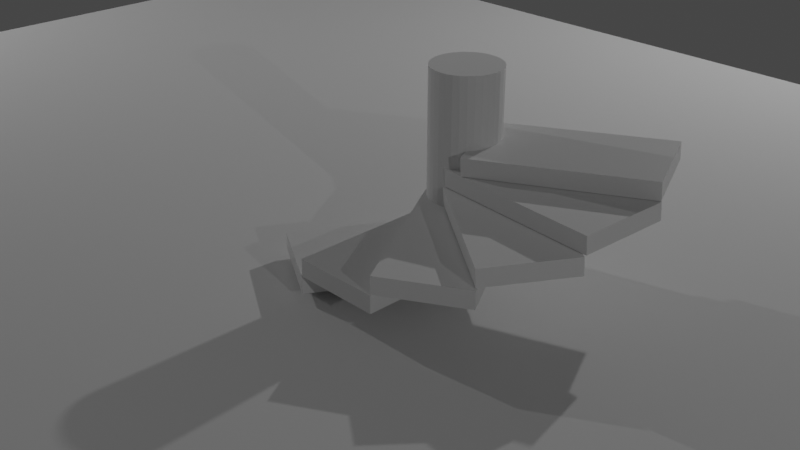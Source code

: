 # Source: stairs.blend  (saved by Blender 2.90.8; exported with 4.5.12 LTS)
import bpy
from mathutils import Matrix  # noqa: F401  (used for matrix-valued properties, if any)

bpy.ops.wm.read_factory_settings(use_empty=True)
scene = bpy.context.scene
scene.name = 'Scene'

# ---- collections
col_collection = bpy.data.collections.new('Collection'); scene.collection.children.link(col_collection)
col_cubes = bpy.data.collections.new('Cubes'); scene.collection.children.link(col_cubes)

# ---- materials (node trees are filled in below, after node groups)
mat_material = bpy.data.materials.new('Material')
mat_material.alpha_threshold = 0.0
mat_material.use_transparent_shadow = False
mat_material.line_color = (0.0, 0.0, 0.0, 1.0)

# ---- material node trees
mat_material.use_nodes = True; mat_material.node_tree.nodes.clear()
_N = mat_material.node_tree.nodes; _L = mat_material.node_tree.links
n0 = _N.new('ShaderNodeOutputMaterial'); n0.name = 'Material Output'; n0.location = (300, 300)
n1 = _N.new('ShaderNodeBsdfPrincipled'); n1.name = 'Principled BSDF'; n1.location = (10, 300)
n1.distribution = 'GGX'
n1.subsurface_method = 'BURLEY'
n1.inputs[2].default_value = 0.4
n1.inputs[3].default_value = 1.45
n1.inputs[27].default_value = (0.0, 0.0, 0.0, 1.0)
n1.inputs[28].default_value = 1.0
_L.new(n1.outputs[0], n0.inputs[0])
n0.is_active_output = True

# ---- world
world_world = bpy.data.worlds.new('World'); scene.world = world_world
world_world.use_nodes = True; world_world.node_tree.nodes.clear()
_N = world_world.node_tree.nodes; _L = world_world.node_tree.links
n0 = _N.new('ShaderNodeOutputWorld'); n0.name = 'World Output'; n0.location = (300, 300)
n1 = _N.new('ShaderNodeBackground'); n1.name = 'Background'; n1.location = (10, 300)
n1.inputs[0].default_value = (0.05088, 0.05088, 0.05088, 1.0)
_L.new(n1.outputs[0], n0.inputs[0])
n0.is_active_output = True
world_world.color = (0.05088, 0.05088, 0.05088)
world_world.use_sun_shadow = False
world_world.sun_shadow_jitter_overblur = 0.0

# ---- cameras
cam_camera = bpy.data.cameras.new('Camera')
cam_camera.clip_end = 100.0
cam_camera.ortho_scale = 7.314

# ---- lights
light_light = bpy.data.lights.new('Light', 'POINT')
light_light.transmission_factor = 0.0
light_light.energy = 1000.0
light_light.shadow_soft_size = 0.1
light_light.shadow_maximum_resolution = 0.006
light_light.use_absolute_resolution = True
light_light_001 = bpy.data.lights.new('Light.001', 'POINT')
light_light_001.transmission_factor = 0.0
light_light_001.energy = 1000.0
light_light_001.shadow_soft_size = 0.1
light_light_001.shadow_maximum_resolution = 0.006
light_light_001.use_absolute_resolution = True
light_light_002 = bpy.data.lights.new('Light.002', 'POINT')
light_light_002.transmission_factor = 0.0
light_light_002.energy = 1000.0
light_light_002.shadow_soft_size = 0.1
light_light_002.shadow_maximum_resolution = 0.006
light_light_002.use_absolute_resolution = True

# ---- meshes
me_cylinder = bpy.data.meshes.new('Cylinder')
me_cylinder.from_pydata([(0.0, 0.394, -1.038), (0.0, 0.394, 1.038), (0.07686, 0.3864, -1.038), (0.07686, 0.3864, 1.038), (0.1508, 0.364, -1.038), (0.1508, 0.364, 1.038), (0.2189, 0.3276, -1.038), (0.2189, 0.3276, 1.038), (0.2786, 0.2786, -1.038), (0.2786, 0.2786, 1.038), (0.3276, 0.2189, -1.038), (0.3276, 0.2189, 1.038), (0.364, 0.1508, -1.038), (0.364, 0.1508, 1.038), (0.3864, 0.07686, -1.038), (0.3864, 0.07686, 1.038), (0.394, 2.974e-08, -1.038), (0.394, 2.974e-08, 1.038), (0.3864, -0.07686, -1.038), (0.3864, -0.07686, 1.038), (0.364, -0.1508, -1.038), (0.364, -0.1508, 1.038), (0.3276, -0.2189, -1.038), (0.3276, -0.2189, 1.038), (0.2786, -0.2786, -1.038), (0.2786, -0.2786, 1.038), (0.2189, -0.3276, -1.038), (0.2189, -0.3276, 1.038), (0.1508, -0.364, -1.038), (0.1508, -0.364, 1.038), (0.07686, -0.3864, -1.038), (0.07686, -0.3864, 1.038), (-1.284e-07, -0.394, -1.038), (-1.284e-07, -0.394, 1.038), (-0.07686, -0.3864, -1.038), (-0.07686, -0.3864, 1.038), (-0.1508, -0.364, -1.038), (-0.1508, -0.364, 1.038), (-0.2189, -0.3276, -1.038), (-0.2189, -0.3276, 1.038), (-0.2786, -0.2786, -1.038), (-0.2786, -0.2786, 1.038), (-0.3276, -0.2189, -1.038), (-0.3276, -0.2189, 1.038), (-0.364, -0.1508, -1.038), (-0.364, -0.1508, 1.038), (-0.3864, -0.07686, -1.038), (-0.3864, -0.07686, 1.038), (-0.394, 3.804e-07, -1.038), (-0.394, 3.804e-07, 1.038), (-0.3864, 0.07686, -1.038), (-0.3864, 0.07686, 1.038), (-0.364, 0.1508, -1.038), (-0.364, 0.1508, 1.038), (-0.3276, 0.2189, -1.038), (-0.3276, 0.2189, 1.038), (-0.2786, 0.2786, -1.038), (-0.2786, 0.2786, 1.038), (-0.2189, 0.3276, -1.038), (-0.2189, 0.3276, 1.038), (-0.1508, 0.364, -1.038), (-0.1508, 0.364, 1.038), (-0.07686, 0.3864, -1.038), (-0.07686, 0.3864, 1.038)], [], [(0, 1, 3, 2), (2, 3, 5, 4), (4, 5, 7, 6), (6, 7, 9, 8), (8, 9, 11, 10), (10, 11, 13, 12), (12, 13, 15, 14), (14, 15, 17, 16), (16, 17, 19, 18), (18, 19, 21, 20), (20, 21, 23, 22), (22, 23, 25, 24), (24, 25, 27, 26), (26, 27, 29, 28), (28, 29, 31, 30), (30, 31, 33, 32), (32, 33, 35, 34), (34, 35, 37, 36), (36, 37, 39, 38), (38, 39, 41, 40), (40, 41, 43, 42), (42, 43, 45, 44), (44, 45, 47, 46), (46, 47, 49, 48), (48, 49, 51, 50), (50, 51, 53, 52), (52, 53, 55, 54), (54, 55, 57, 56), (56, 57, 59, 58), (58, 59, 61, 60), (3, 1, 63, 61, 59, 57, 55, 53, 51, 49, 47, 45, 43, 41, 39, 37, 35, 33, 31, 29, 27, 25, 23, 21, 19, 17, 15, 13, 11, 9, 7, 5), (60, 61, 63, 62), (62, 63, 1, 0), (0, 2, 4, 6, 8, 10, 12, 14, 16, 18, 20, 22, 24, 26, 28, 30, 32, 34, 36, 38, 40, 42, 44, 46, 48, 50, 52, 54, 56, 58, 60, 62)])
_uv = me_cylinder.uv_layers.new(name='UVMap')
_uv.uv.foreach_set('vector', [1.0, 0.5, 1.0, 1.0, 0.9688, 1.0, 0.9688, 0.5, 0.9688, 0.5, 0.9688, 1.0, 0.9375, 1.0, 0.9375, 0.5, 0.9375, 0.5, 0.9375, 1.0, 0.9062, 1.0, 0.9062, 0.5, 0.9062, 0.5, 0.9062, 1.0, 0.875, 1.0, 0.875, 0.5, 0.875, 0.5, 0.875, 1.0, 0.8438, 1.0, 0.8438, 0.5, 0.8438, 0.5, 0.8438, 1.0, 0.8125, 1.0, 0.8125, 0.5, 0.8125, 0.5, 0.8125, 1.0, 0.7812, 1.0, 0.7812, 0.5, 0.7812, 0.5, 0.7812, 1.0, 0.75, 1.0, 0.75, 0.5, 0.75, 0.5, 0.75, 1.0, 0.7188, 1.0, 0.7188, 0.5, 0.7188, 0.5, 0.7188, 1.0, 0.6875, 1.0, 0.6875, 0.5, 0.6875, 0.5, 0.6875, 1.0, 0.6562, 1.0, 0.6562, 0.5, 0.6562, 0.5, 0.6562, 1.0, 0.625, 1.0, 0.625, 0.5, 0.625, 0.5, 0.625, 1.0, 0.5938, 1.0, 0.5938, 0.5, 0.5938, 0.5, 0.5938, 1.0, 0.5625, 1.0, 0.5625, 0.5, 0.5625, 0.5, 0.5625, 1.0, 0.5312, 1.0, 0.5312, 0.5, 0.5312, 0.5, 0.5312, 1.0, 0.5, 1.0, 0.5, 0.5, 0.5, 0.5, 0.5, 1.0, 0.4688, 1.0, 0.4688, 0.5, 0.4688, 0.5, 0.4688, 1.0, 0.4375, 1.0, 0.4375, 0.5, 0.4375, 0.5, 0.4375, 1.0, 0.4062, 1.0, 0.4062, 0.5, 0.4062, 0.5, 0.4062, 1.0, 0.375, 1.0, 0.375, 0.5, 0.375, 0.5, 0.375, 1.0, 0.3438, 1.0, 0.3438, 0.5, 0.3438, 0.5, 0.3438, 1.0, 0.3125, 1.0, 0.3125, 0.5, 0.3125, 0.5, 0.3125, 1.0, 0.2812, 1.0, 0.2812, 0.5, 0.2812, 0.5, 0.2812, 1.0, 0.25, 1.0, 0.25, 0.5, 0.25, 0.5, 0.25, 1.0, 0.2188, 1.0, 0.2188, 0.5, 0.2188, 0.5, 0.2188, 1.0, 0.1875, 1.0, 0.1875, 0.5, 0.1875, 0.5, 0.1875, 1.0, 0.1562, 1.0, 0.1562, 0.5, 0.1562, 0.5, 0.1562, 1.0, 0.125, 1.0, 0.125, 0.5, 0.125, 0.5, 0.125, 1.0, 0.09375, 1.0, 0.09375, 0.5, 0.09375, 0.5, 0.09375, 1.0, 0.0625, 1.0, 0.0625, 0.5, 0.2968, 0.4854, 0.25, 0.49, 0.2032, 0.4854, 0.1582, 0.4717, 0.1167, 0.4496, 0.08029, 0.4197, 0.05045, 0.3833, 0.02827, 0.3418, 0.01461, 0.2968, 0.01, 0.25, 0.01461, 0.2032, 0.02827, 0.1582, 0.05045, 0.1167, 0.08029, 0.08029, 0.1167, 0.05045, 0.1582, 0.02827, 0.2032, 0.01461, 0.25, 0.01, 0.2968, 0.01461, 0.3418, 0.02827, 0.3833, 0.05045, 0.4197, 0.08029, 0.4496, 0.1167, 0.4717, 0.1582, 0.4854, 0.2032, 0.49, 0.25, 0.4854, 0.2968, 0.4717, 0.3418, 0.4496, 0.3833, 0.4197, 0.4197, 0.3833, 0.4496, 0.3418, 0.4717, 0.0625, 0.5, 0.0625, 1.0, 0.03125, 1.0, 0.03125, 0.5, 0.03125, 0.5, 0.03125, 1.0, 0.0, 1.0, 0.0, 0.5, 0.75, 0.49, 0.7968, 0.4854, 0.8418, 0.4717, 0.8833, 0.4496, 0.9197, 0.4197, 0.9496, 0.3833, 0.9717, 0.3418, 0.9854, 0.2968, 0.99, 0.25, 0.9854, 0.2032, 0.9717, 0.1582, 0.9496, 0.1167, 0.9197, 0.08029, 0.8833, 0.05045, 0.8418, 0.02827, 0.7968, 0.01461, 0.75, 0.01, 0.7032, 0.01461, 0.6582, 0.02827, 0.6167, 0.05045, 0.5803, 0.08029, 0.5504, 0.1167, 0.5283, 0.1582, 0.5146, 0.2032, 0.51, 0.25, 0.5146, 0.2968, 0.5283, 0.3418, 0.5504, 0.3833, 0.5803, 0.4197, 0.6167, 0.4496, 0.6582, 0.4717, 0.7032, 0.4854])
me_cylinder.use_remesh_fix_poles = True
me_cylinder.use_remesh_preserve_attributes = False
me_cylinder.use_mirror_vertex_groups = False
me_cylinder.update()
me_plane = bpy.data.meshes.new('Plane')
me_plane.from_pydata([(-9.855, -9.855, 0.0), (9.855, -9.855, 0.0), (-9.855, 9.855, 0.0), (9.855, 9.855, 0.0)], [], [(0, 1, 3, 2)])
_uv = me_plane.uv_layers.new(name='UVMap')
_uv.uv.foreach_set('vector', [0.0, 0.0, 1.0, 0.0, 1.0, 1.0, 0.0, 1.0])
me_plane.use_remesh_fix_poles = True
me_plane.use_remesh_preserve_attributes = False
me_plane.use_mirror_vertex_groups = False
me_plane.update()
me_cube = bpy.data.meshes.new('Cube')
me_cube.from_pydata([(0.9268, 0.6253, 0.1), (0.9268, 0.6253, -0.1), (-0.05588, -1.117, 0.1), (-0.05588, -1.117, -0.1), (0.05588, 1.117, 0.1), (0.05588, 1.117, -0.1), (-0.9268, -0.6253, 0.1), (-0.9268, -0.6253, -0.1)], [], [(0, 4, 6, 2), (3, 2, 6, 7), (7, 6, 4, 5), (5, 1, 3, 7), (1, 0, 2, 3), (5, 4, 0, 1)])
_uv = me_cube.uv_layers.new(name='UVMap')
_uv.uv.foreach_set('vector', [0.625, 0.5, 0.875, 0.5, 0.875, 0.75, 0.625, 0.75, 0.375, 0.75, 0.625, 0.75, 0.625, 1.0, 0.375, 1.0, 0.375, 0.0, 0.625, 0.0, 0.625, 0.25, 0.375, 0.25, 0.125, 0.5, 0.375, 0.5, 0.375, 0.75, 0.125, 0.75, 0.375, 0.5, 0.625, 0.5, 0.625, 0.75, 0.375, 0.75, 0.375, 0.25, 0.625, 0.25, 0.625, 0.5, 0.375, 0.5])
me_cube.materials.append(mat_material)
me_cube.use_remesh_preserve_volume = False
me_cube.use_remesh_preserve_attributes = False
me_cube.use_mirror_vertex_groups = False
me_cube.update()
me_cube_001 = bpy.data.meshes.new('Cube.001')
me_cube_001.from_pydata([(0.49, 1.005, 0.1), (0.49, 1.005, -0.1), (0.5099, -0.995, 0.1), (0.5099, -0.995, -0.1), (-0.5099, 0.995, 0.1), (-0.5099, 0.995, -0.1), (-0.49, -1.005, 0.1), (-0.49, -1.005, -0.1)], [], [(0, 4, 6, 2), (3, 2, 6, 7), (7, 6, 4, 5), (5, 1, 3, 7), (1, 0, 2, 3), (5, 4, 0, 1)])
_uv = me_cube_001.uv_layers.new(name='UVMap')
_uv.uv.foreach_set('vector', [0.625, 0.5, 0.875, 0.5, 0.875, 0.75, 0.625, 0.75, 0.375, 0.75, 0.625, 0.75, 0.625, 1.0, 0.375, 1.0, 0.375, 0.0, 0.625, 0.0, 0.625, 0.25, 0.375, 0.25, 0.125, 0.5, 0.375, 0.5, 0.375, 0.75, 0.125, 0.75, 0.375, 0.5, 0.625, 0.5, 0.625, 0.75, 0.375, 0.75, 0.375, 0.25, 0.625, 0.25, 0.625, 0.5, 0.375, 0.5])
me_cube_001.materials.append(mat_material)
me_cube_001.use_remesh_preserve_volume = False
me_cube_001.use_remesh_preserve_attributes = False
me_cube_001.use_mirror_vertex_groups = False
me_cube_001.update()
me_cube_002 = bpy.data.meshes.new('Cube.002')
me_cube_002.from_pydata([(-0.07809, 1.115, 0.1), (-0.07809, 1.115, -0.1), (0.9391, -0.6067, 0.1), (0.9391, -0.6067, -0.1), (-0.9391, 0.6067, 0.1), (-0.9391, 0.6067, -0.1), (0.07809, -1.115, 0.1), (0.07809, -1.115, -0.1)], [], [(0, 4, 6, 2), (3, 2, 6, 7), (7, 6, 4, 5), (5, 1, 3, 7), (1, 0, 2, 3), (5, 4, 0, 1)])
_uv = me_cube_002.uv_layers.new(name='UVMap')
_uv.uv.foreach_set('vector', [0.625, 0.5, 0.875, 0.5, 0.875, 0.75, 0.625, 0.75, 0.375, 0.75, 0.625, 0.75, 0.625, 1.0, 0.375, 1.0, 0.375, 0.0, 0.625, 0.0, 0.625, 0.25, 0.375, 0.25, 0.125, 0.5, 0.375, 0.5, 0.375, 0.75, 0.125, 0.75, 0.375, 0.5, 0.625, 0.5, 0.625, 0.75, 0.375, 0.75, 0.375, 0.25, 0.625, 0.25, 0.625, 0.5, 0.375, 0.5])
me_cube_002.materials.append(mat_material)
me_cube_002.use_remesh_preserve_volume = False
me_cube_002.use_remesh_preserve_attributes = False
me_cube_002.use_mirror_vertex_groups = False
me_cube_002.update()
me_cube_003 = bpy.data.meshes.new('Cube.003')
me_cube_003.from_pydata([(-0.5216, 0.9849, 0.1338), (-0.5167, 0.9943, -0.06595), (1.101, -0.1844, 0.1188), (1.106, -0.175, -0.08096), (-1.106, 0.175, 0.08096), (-1.101, 0.1844, -0.1188), (0.5167, -0.9943, 0.06595), (0.5216, -0.9849, -0.1338)], [], [(0, 4, 6, 2), (3, 2, 6, 7), (7, 6, 4, 5), (5, 1, 3, 7), (1, 0, 2, 3), (5, 4, 0, 1)])
_uv = me_cube_003.uv_layers.new(name='UVMap')
_uv.uv.foreach_set('vector', [0.625, 0.5, 0.875, 0.5, 0.875, 0.75, 0.625, 0.75, 0.375, 0.75, 0.625, 0.75, 0.625, 1.0, 0.375, 1.0, 0.375, 0.0, 0.625, 0.0, 0.625, 0.25, 0.375, 0.25, 0.125, 0.5, 0.375, 0.5, 0.375, 0.75, 0.125, 0.75, 0.375, 0.5, 0.625, 0.5, 0.625, 0.75, 0.375, 0.75, 0.375, 0.25, 0.625, 0.25, 0.625, 0.5, 0.375, 0.5])
me_cube_003.materials.append(mat_material)
me_cube_003.use_remesh_preserve_volume = False
me_cube_003.use_remesh_preserve_attributes = False
me_cube_003.use_mirror_vertex_groups = False
me_cube_003.update()
me_cube_004 = bpy.data.meshes.new('Cube.004')
me_cube_004.from_pydata([(-0.947, 0.5935, 0.1047), (-0.942, 0.603, -0.09502), (1.042, 0.3908, 0.1445), (1.047, 0.4002, -0.05521), (-1.047, -0.4002, 0.05521), (-1.042, -0.3908, -0.1445), (0.942, -0.603, 0.09502), (0.947, -0.5935, -0.1047)], [], [(0, 4, 6, 2), (3, 2, 6, 7), (7, 6, 4, 5), (5, 1, 3, 7), (1, 0, 2, 3), (5, 4, 0, 1)])
_uv = me_cube_004.uv_layers.new(name='UVMap')
_uv.uv.foreach_set('vector', [0.625, 0.5, 0.875, 0.5, 0.875, 0.75, 0.625, 0.75, 0.375, 0.75, 0.625, 0.75, 0.625, 1.0, 0.375, 1.0, 0.375, 0.0, 0.625, 0.0, 0.625, 0.25, 0.375, 0.25, 0.125, 0.5, 0.375, 0.5, 0.375, 0.75, 0.125, 0.75, 0.375, 0.5, 0.625, 0.5, 0.625, 0.75, 0.375, 0.75, 0.375, 0.25, 0.625, 0.25, 0.625, 0.5, 0.375, 0.5])
me_cube_004.materials.append(mat_material)
me_cube_004.use_remesh_preserve_volume = False
me_cube_004.use_remesh_preserve_attributes = False
me_cube_004.use_mirror_vertex_groups = False
me_cube_004.update()
me_cube_005 = bpy.data.meshes.new('Cube.005')
me_cube_005.from_pydata([(-1.119, 0.04185, 0.07433), (-1.114, 0.0513, -0.1254), (0.7038, 0.86, 0.1583), (0.7088, 0.8694, -0.04143), (-0.7088, -0.8694, 0.04143), (-0.7038, -0.86, -0.1583), (1.114, -0.0513, 0.1254), (1.119, -0.04185, -0.07433)], [], [(0, 4, 6, 2), (3, 2, 6, 7), (7, 6, 4, 5), (5, 1, 3, 7), (1, 0, 2, 3), (5, 4, 0, 1)])
_uv = me_cube_005.uv_layers.new(name='UVMap')
_uv.uv.foreach_set('vector', [0.625, 0.5, 0.875, 0.5, 0.875, 0.75, 0.625, 0.75, 0.375, 0.75, 0.625, 0.75, 0.625, 1.0, 0.375, 1.0, 0.375, 0.0, 0.625, 0.0, 0.625, 0.25, 0.375, 0.25, 0.125, 0.5, 0.375, 0.5, 0.375, 0.75, 0.125, 0.75, 0.375, 0.5, 0.625, 0.5, 0.625, 0.75, 0.375, 0.75, 0.375, 0.25, 0.625, 0.25, 0.625, 0.5, 0.375, 0.5])
me_cube_005.materials.append(mat_material)
me_cube_005.use_remesh_preserve_volume = False
me_cube_005.use_remesh_preserve_attributes = False
me_cube_005.use_mirror_vertex_groups = False
me_cube_005.update()

# ---- objects
ob_light = bpy.data.objects.new('Light', light_light)
ob_camera = bpy.data.objects.new('Camera', cam_camera)
ob_cylinder = bpy.data.objects.new('Cylinder', me_cylinder)
ob_ground = bpy.data.objects.new('Ground', me_plane)
ob_light_001 = bpy.data.objects.new('Light.001', light_light_001)
ob_light_002 = bpy.data.objects.new('Light.002', light_light_002)
ob_cube = bpy.data.objects.new('Cube', me_cube)
ob_cube_001 = bpy.data.objects.new('Cube.001', me_cube_001)
ob_cube_002 = bpy.data.objects.new('Cube.002', me_cube_002)
ob_cube_003 = bpy.data.objects.new('Cube.003', me_cube_003)
ob_cube_004 = bpy.data.objects.new('Cube.004', me_cube_004)
ob_cube_005 = bpy.data.objects.new('Cube.005', me_cube_005)

# ---- transforms, parenting, visibility, modifiers, constraints
ob_light.location = (0.6507, 11.8, 7.434)
ob_light.rotation_euler = (0.6503, 0.05522, -1.041)
ob_light.lock_rotations_4d = False
ob_light.empty_display_type = 'ARROWS'
ob_light.color = (0.0, 0.0, 0.0, 0.0)
ob_light.lineart.crease_threshold = 0.0
ob_camera.location = (8.369, -6.926, 5.496)
ob_camera.rotation_euler = (1.109, 0.0, 0.8149)
ob_camera.lock_rotations_4d = False
ob_camera.empty_display_type = 'ARROWS'
ob_camera.color = (0.0, 0.0, 0.0, 0.0)
ob_camera.display_type = 'WIRE'
ob_camera.lineart.crease_threshold = 0.0
ob_cylinder.location = (1.013, 0.9379, 0.9252)
ob_cylinder.lineart.crease_threshold = 0.0
ob_ground.location = (-0.4872, -1.146, -0.1872)
ob_ground.lineart.crease_threshold = 0.0
ob_light_001.location = (20.46, -4.768, 7.434)
ob_light_001.rotation_euler = (0.6503, 0.05522, -1.041)
ob_light_001.lock_rotations_4d = False
ob_light_001.empty_display_type = 'ARROWS'
ob_light_001.color = (0.0, 0.0, 0.0, 0.0)
ob_light_001.lineart.crease_threshold = 0.0
ob_light_002.location = (-14.76, -2.897, 7.434)
ob_light_002.rotation_euler = (0.6503, 0.05522, -1.041)
ob_light_002.lock_rotations_4d = False
ob_light_002.empty_display_type = 'ARROWS'
ob_light_002.color = (0.0, 0.0, 0.0, 0.0)
ob_light_002.lineart.crease_threshold = 0.0
ob_cube.location = (0.7106, 0.1159, 0.005118)
ob_cube.lock_rotations_4d = False
ob_cube.empty_display_type = 'ARROWS'
ob_cube.lineart.crease_threshold = 0.0
ob_cube_001.location = (1.162, 7.676e-05, 0.2135)
ob_cube_001.lock_rotations_4d = False
ob_cube_001.empty_display_type = 'ARROWS'
ob_cube_001.lineart.crease_threshold = 0.0
ob_cube_002.location = (1.59, 0.1243, 0.4189)
ob_cube_002.lock_rotations_4d = False
ob_cube_002.empty_display_type = 'ARROWS'
ob_cube_002.lineart.crease_threshold = 0.0
ob_cube_003.location = (1.989, 0.5188, 0.6657)
ob_cube_003.lock_rotations_4d = False
ob_cube_003.empty_display_type = 'ARROWS'
ob_cube_003.lineart.crease_threshold = 0.0
ob_cube_004.location = (2.149, 0.9446, 0.8984)
ob_cube_004.lock_rotations_4d = False
ob_cube_004.empty_display_type = 'ARROWS'
ob_cube_004.lineart.crease_threshold = 0.0
ob_cube_005.location = (2.068, 1.373, 1.122)
ob_cube_005.lock_rotations_4d = False
ob_cube_005.empty_display_type = 'ARROWS'
ob_cube_005.lineart.crease_threshold = 0.0

# ---- collection membership
col_collection.objects.link(ob_light)
col_collection.objects.link(ob_camera)
col_collection.objects.link(ob_cylinder)
col_collection.objects.link(ob_ground)
col_collection.objects.link(ob_light_001)
col_collection.objects.link(ob_light_002)
col_cubes.objects.link(ob_cube)
col_cubes.objects.link(ob_cube_001)
col_cubes.objects.link(ob_cube_002)
col_cubes.objects.link(ob_cube_003)
col_cubes.objects.link(ob_cube_004)
col_cubes.objects.link(ob_cube_005)

# ---- scene / render settings (as saved in the file)
scene.camera = ob_camera
scene.frame_start = 1; scene.frame_end = 250; scene.frame_set(1)
scene.render.engine = 'BLENDER_EEVEE_NEXT'
scene.cycles.use_denoising = False
scene.cycles.samples = 128
scene.cycles.sampling_pattern = 'TABULATED_SOBOL'
scene.cycles.use_adaptive_sampling = False
scene.cycles.use_light_tree = False
scene.view_settings.view_transform = 'Filmic'
bpy.context.view_layer.update()
